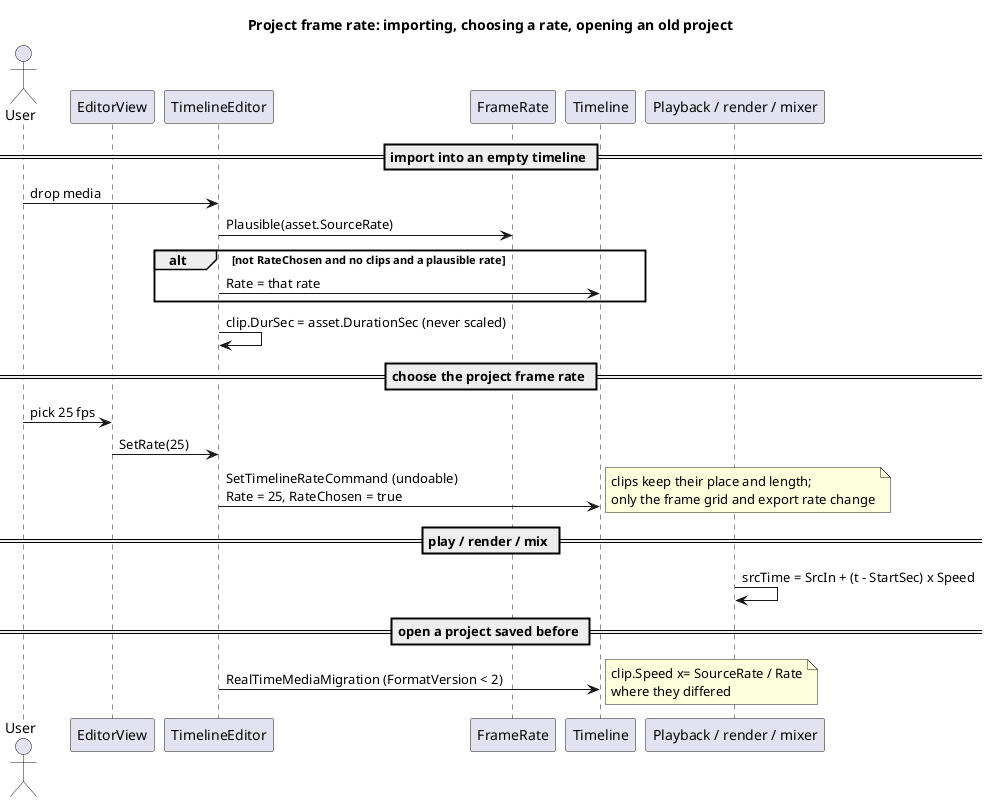

The diagram above was rendered by PlantUML. Its source (embedded in the PNG):
@startuml
title Project frame rate: importing, choosing a rate, opening an old project

actor User
participant EditorView
participant TimelineEditor
participant FrameRate
participant Timeline
participant "Playback / render / mixer" as Play

== import into an empty timeline ==
User -> TimelineEditor : drop media
TimelineEditor -> FrameRate : Plausible(asset.SourceRate)
alt not RateChosen and no clips and a plausible rate
  TimelineEditor -> Timeline : Rate = that rate
end
TimelineEditor -> TimelineEditor : clip.DurSec = asset.DurationSec (never scaled)

== choose the project frame rate ==
User -> EditorView : pick 25 fps
EditorView -> TimelineEditor : SetRate(25)
TimelineEditor -> Timeline : SetTimelineRateCommand (undoable)\nRate = 25, RateChosen = true
note right : clips keep their place and length;\nonly the frame grid and export rate change

== play / render / mix ==
Play -> Play : srcTime = SrcIn + (t - StartSec) x Speed

== open a project saved before ==
TimelineEditor -> Timeline : RealTimeMediaMigration (FormatVersion < 2)
note right : clip.Speed x= SourceRate / Rate\nwhere they differed
@enduml